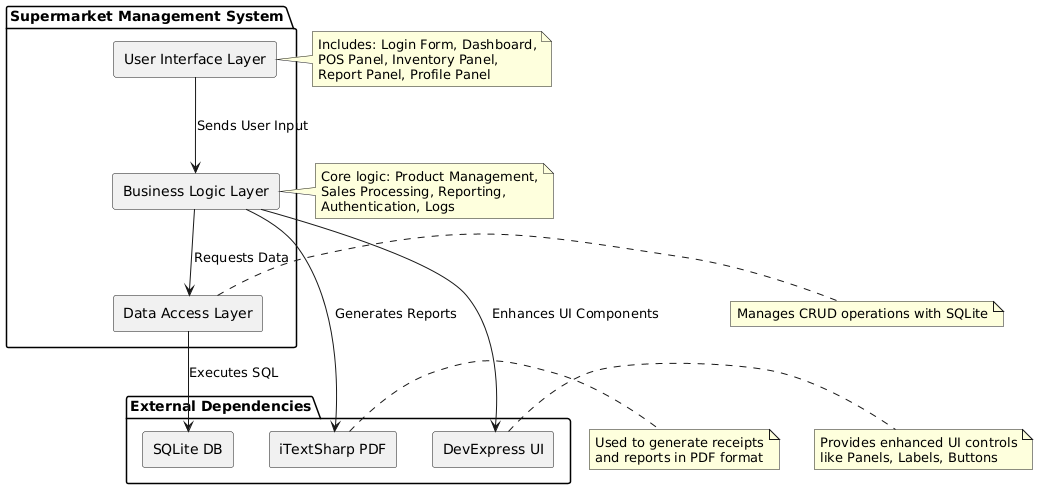

The diagram above was rendered by PlantUML. Its source (embedded in the PNG):
@startuml
skinparam componentStyle rectangle

package "Supermarket Management System" {
  [User Interface Layer] as UI
  [Business Logic Layer] as BLL
  [Data Access Layer] as DAL
}

package "External Dependencies" {
  [DevExpress UI] as DX
  [iTextSharp PDF] as PDF
  [SQLite DB] as DB
}

UI --> BLL : Sends User Input
BLL --> DAL : Requests Data
DAL --> DB : Executes SQL
BLL --> PDF : Generates Reports
BLL --> DX : Enhances UI Components

note right of UI
  Includes: Login Form, Dashboard,
  POS Panel, Inventory Panel,
  Report Panel, Profile Panel
end note

note right of BLL
  Core logic: Product Management,
  Sales Processing, Reporting,
  Authentication, Logs
end note

note right of DAL
  Manages CRUD operations with SQLite
end note

note right of PDF
  Used to generate receipts
  and reports in PDF format
end note

note right of DX
  Provides enhanced UI controls
  like Panels, Labels, Buttons
end note
@enduml